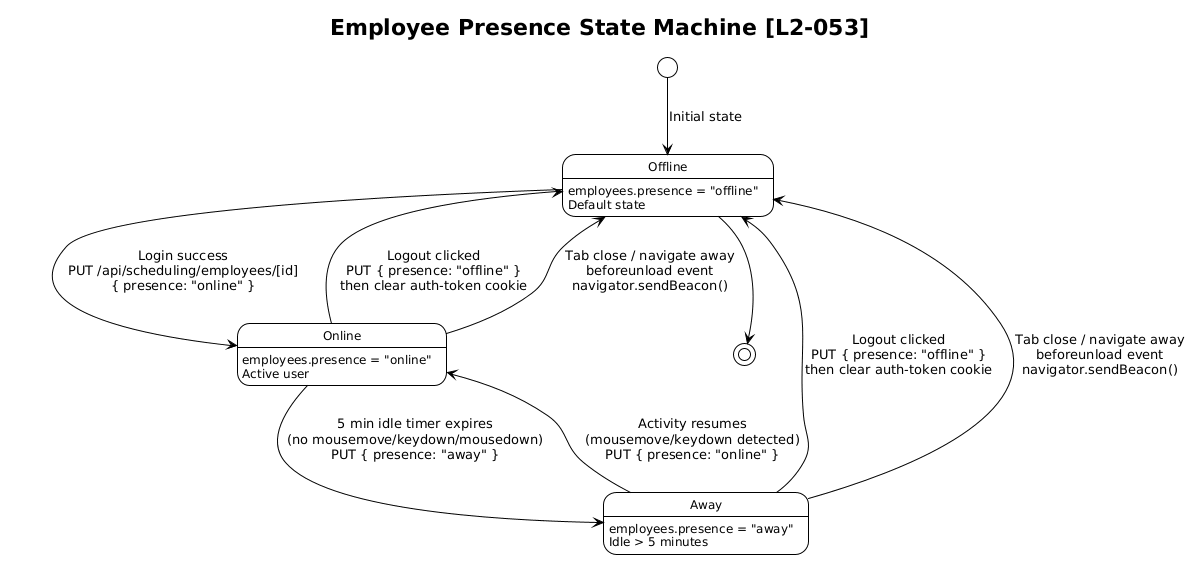

The diagram above was rendered by PlantUML. Its source (embedded in the PNG):
@startuml
!theme plain
skinparam stateFontSize 12

title Employee Presence State Machine [L2-053]

state "Offline" as Offline : employees.presence = "offline"\nDefault state
state "Online" as Online : employees.presence = "online"\nActive user
state "Away" as Away : employees.presence = "away"\nIdle > 5 minutes

[*] --> Offline : Initial state

Offline --> Online : Login success\nPUT /api/scheduling/employees/[id]\n{ presence: "online" }

Online --> Away : 5 min idle timer expires\n(no mousemove/keydown/mousedown)\nPUT { presence: "away" }

Away --> Online : Activity resumes\n(mousemove/keydown detected)\nPUT { presence: "online" }

Online --> Offline : Logout clicked\nPUT { presence: "offline" }\nthen clear auth-token cookie

Away --> Offline : Logout clicked\nPUT { presence: "offline" }\nthen clear auth-token cookie

Online --> Offline : Tab close / navigate away\nbeforeunload event\nnavigator.sendBeacon()

Away --> Offline : Tab close / navigate away\nbeforeunload event\nnavigator.sendBeacon()

Offline --> [*]
@enduml